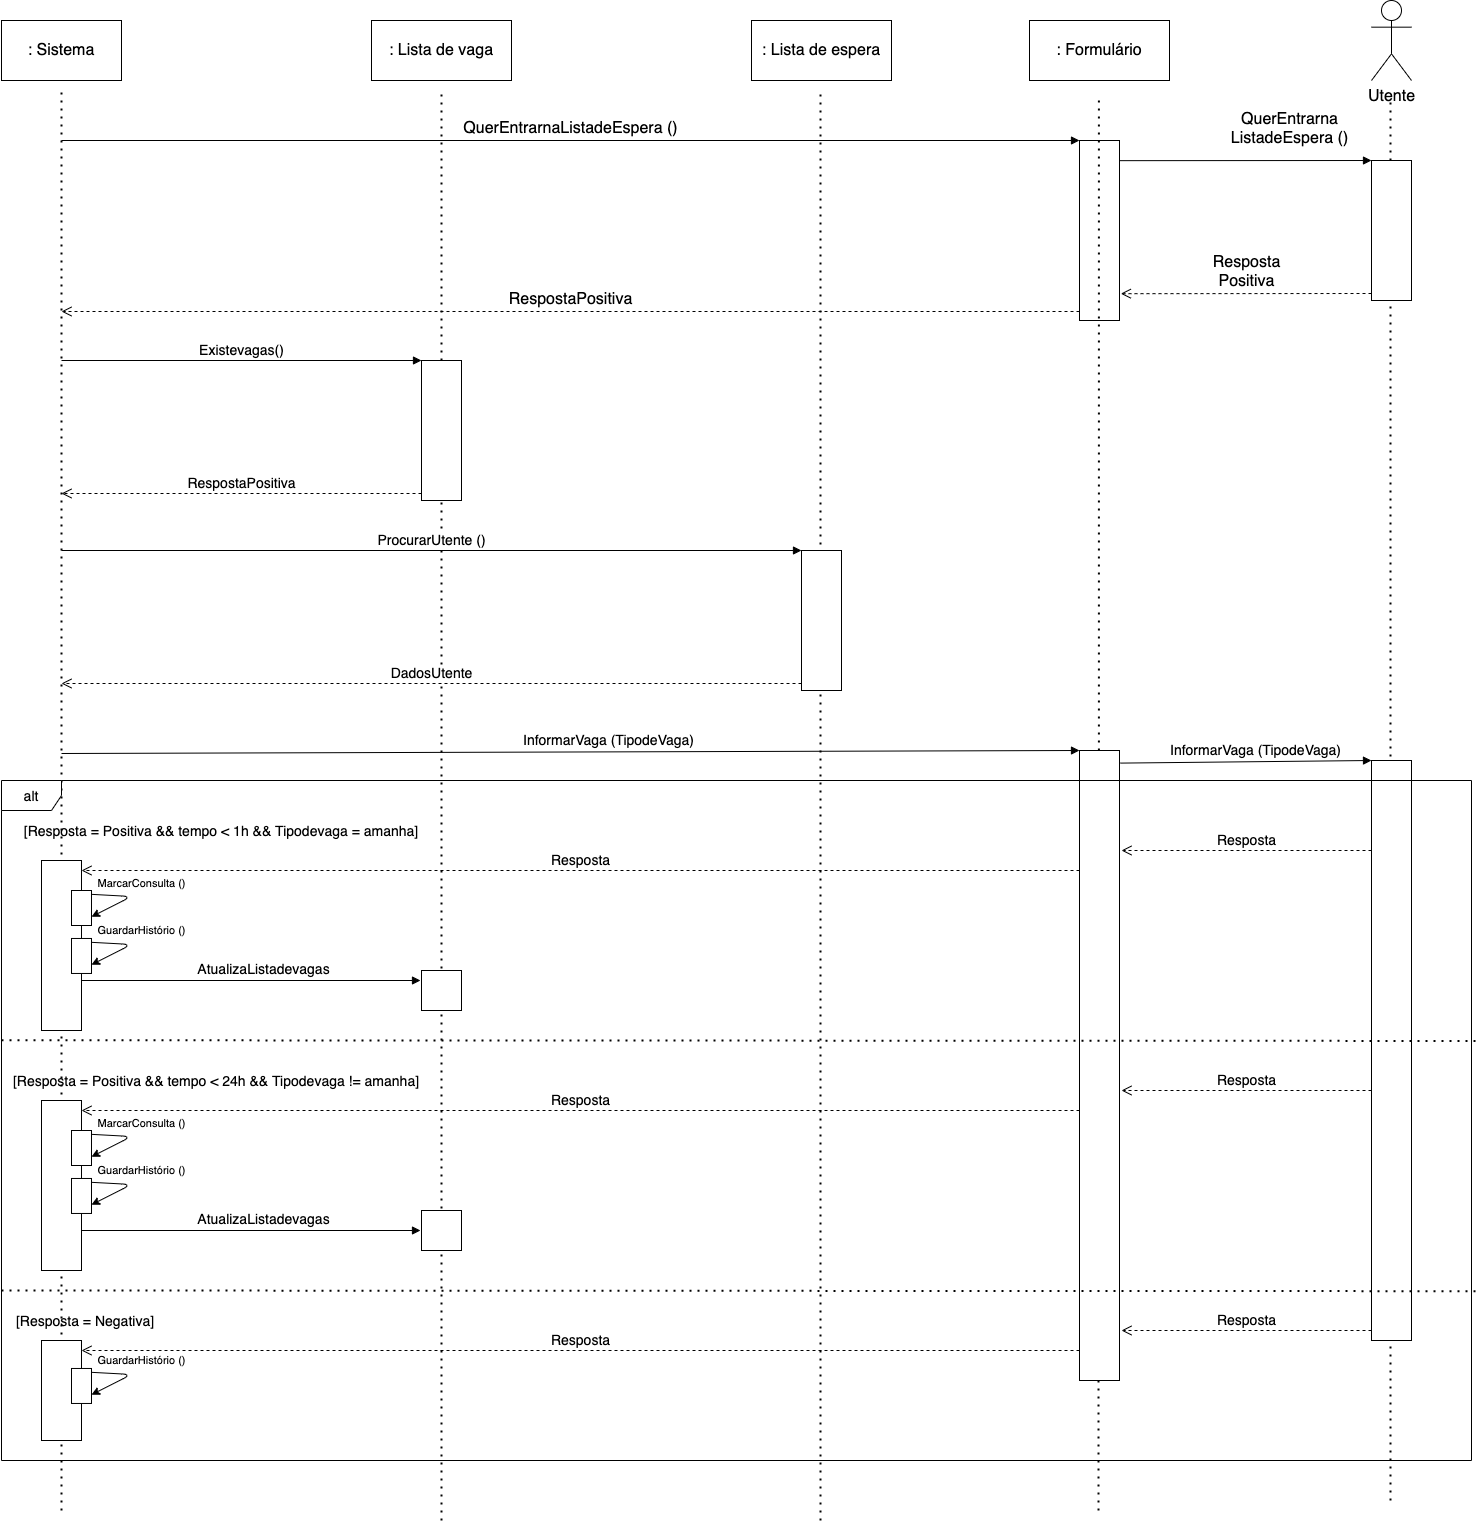

The diagram above was exported from draw.io. Its source (the exported page's mxGraphModel, read from the mxfile embedded in the PNG):
<mxGraphModel dx="946" dy="609" grid="1" gridSize="10" guides="1" tooltips="1" connect="1" arrows="1" fold="1" page="1" pageScale="1" pageWidth="2336" pageHeight="1654" math="0" shadow="0">
  <root>
    <mxCell id="0" />
    <mxCell id="1" parent="0" />
    <mxCell id="HVs9noW8Cs3Wsttf9LCI-1" value=": Sistema" style="rounded=0;whiteSpace=wrap;html=1;fontSize=16;" parent="1" vertex="1">
      <mxGeometry x="80" y="60" width="120" height="60" as="geometry" />
    </mxCell>
    <mxCell id="HVs9noW8Cs3Wsttf9LCI-2" value="" style="endArrow=none;dashed=1;html=1;dashPattern=1 3;strokeWidth=2;fontSize=16;" parent="1" edge="1">
      <mxGeometry width="50" height="50" relative="1" as="geometry">
        <mxPoint x="140" y="1550" as="sourcePoint" />
        <mxPoint x="140" y="130" as="targetPoint" />
      </mxGeometry>
    </mxCell>
    <mxCell id="HVs9noW8Cs3Wsttf9LCI-3" value=": Lista de vaga" style="rounded=0;whiteSpace=wrap;html=1;fontSize=16;" parent="1" vertex="1">
      <mxGeometry x="450" y="60" width="140" height="60" as="geometry" />
    </mxCell>
    <mxCell id="HVs9noW8Cs3Wsttf9LCI-4" value="" style="endArrow=none;dashed=1;html=1;dashPattern=1 3;strokeWidth=2;fontSize=16;" parent="1" source="9rK2mx8AJZ_IYX5JUG2S-1" edge="1">
      <mxGeometry width="50" height="50" relative="1" as="geometry">
        <mxPoint x="520" y="1040" as="sourcePoint" />
        <mxPoint x="520" y="130" as="targetPoint" />
      </mxGeometry>
    </mxCell>
    <mxCell id="HVs9noW8Cs3Wsttf9LCI-5" value=": Lista de espera" style="rounded=0;whiteSpace=wrap;html=1;fontSize=16;" parent="1" vertex="1">
      <mxGeometry x="830" y="60" width="140" height="60" as="geometry" />
    </mxCell>
    <mxCell id="HVs9noW8Cs3Wsttf9LCI-6" value="" style="endArrow=none;dashed=1;html=1;dashPattern=1 3;strokeWidth=2;fontSize=16;" parent="1" edge="1">
      <mxGeometry width="50" height="50" relative="1" as="geometry">
        <mxPoint x="899" y="1560" as="sourcePoint" />
        <mxPoint x="899" y="130" as="targetPoint" />
      </mxGeometry>
    </mxCell>
    <mxCell id="HVs9noW8Cs3Wsttf9LCI-7" value="Utente" style="shape=umlActor;verticalLabelPosition=bottom;verticalAlign=top;html=1;outlineConnect=0;fontSize=16;" parent="1" vertex="1">
      <mxGeometry x="1450" y="40" width="40" height="80" as="geometry" />
    </mxCell>
    <mxCell id="HVs9noW8Cs3Wsttf9LCI-8" value="" style="endArrow=none;dashed=1;html=1;dashPattern=1 3;strokeWidth=2;fontSize=16;" parent="1" source="wU7JkFVAWZEECIcd1Hod-3" edge="1">
      <mxGeometry width="50" height="50" relative="1" as="geometry">
        <mxPoint x="1469" y="1200" as="sourcePoint" />
        <mxPoint x="1469" y="140" as="targetPoint" />
      </mxGeometry>
    </mxCell>
    <mxCell id="HVs9noW8Cs3Wsttf9LCI-9" value="" style="html=1;points=[];perimeter=orthogonalPerimeter;strokeColor=#000000;fontSize=16;" parent="1" vertex="1">
      <mxGeometry x="1158" y="180" width="40" height="180" as="geometry" />
    </mxCell>
    <mxCell id="HVs9noW8Cs3Wsttf9LCI-10" value="QuerEntrarnaListadeEspera ()" style="html=1;verticalAlign=bottom;endArrow=block;entryX=0;entryY=0;fontSize=16;" parent="1" target="HVs9noW8Cs3Wsttf9LCI-9" edge="1">
      <mxGeometry relative="1" as="geometry">
        <mxPoint x="140" y="180" as="sourcePoint" />
      </mxGeometry>
    </mxCell>
    <mxCell id="HVs9noW8Cs3Wsttf9LCI-11" value="RespostaPositiva" style="html=1;verticalAlign=bottom;endArrow=open;dashed=1;endSize=8;exitX=0;exitY=0.95;fontSize=16;" parent="1" source="HVs9noW8Cs3Wsttf9LCI-9" edge="1">
      <mxGeometry relative="1" as="geometry">
        <mxPoint x="140" y="351" as="targetPoint" />
      </mxGeometry>
    </mxCell>
    <mxCell id="9rK2mx8AJZ_IYX5JUG2S-2" value="Existevagas()" style="html=1;verticalAlign=bottom;endArrow=block;entryX=0;entryY=0;fontSize=14;" parent="1" target="9rK2mx8AJZ_IYX5JUG2S-1" edge="1">
      <mxGeometry relative="1" as="geometry">
        <mxPoint x="140" y="400" as="sourcePoint" />
      </mxGeometry>
    </mxCell>
    <mxCell id="9rK2mx8AJZ_IYX5JUG2S-3" value="RespostaPositiva" style="html=1;verticalAlign=bottom;endArrow=open;dashed=1;endSize=8;exitX=0;exitY=0.95;fontSize=14;" parent="1" source="9rK2mx8AJZ_IYX5JUG2S-1" edge="1">
      <mxGeometry relative="1" as="geometry">
        <mxPoint x="140" y="533" as="targetPoint" />
      </mxGeometry>
    </mxCell>
    <mxCell id="9rK2mx8AJZ_IYX5JUG2S-1" value="" style="html=1;points=[];perimeter=orthogonalPerimeter;strokeColor=#000000;" parent="1" vertex="1">
      <mxGeometry x="500" y="400" width="40" height="140" as="geometry" />
    </mxCell>
    <mxCell id="9rK2mx8AJZ_IYX5JUG2S-5" value="" style="endArrow=none;dashed=1;html=1;dashPattern=1 3;strokeWidth=2;fontSize=16;" parent="1" target="9rK2mx8AJZ_IYX5JUG2S-1" edge="1">
      <mxGeometry width="50" height="50" relative="1" as="geometry">
        <mxPoint x="520" y="1560" as="sourcePoint" />
        <mxPoint x="520" y="130" as="targetPoint" />
      </mxGeometry>
    </mxCell>
    <mxCell id="9rK2mx8AJZ_IYX5JUG2S-10" value="ProcurarUtente ()" style="html=1;verticalAlign=bottom;endArrow=block;entryX=0;entryY=0;fontSize=14;" parent="1" target="9rK2mx8AJZ_IYX5JUG2S-12" edge="1">
      <mxGeometry relative="1" as="geometry">
        <mxPoint x="140" y="590" as="sourcePoint" />
      </mxGeometry>
    </mxCell>
    <mxCell id="9rK2mx8AJZ_IYX5JUG2S-11" value="DadosUtente" style="html=1;verticalAlign=bottom;endArrow=open;dashed=1;endSize=8;exitX=0;exitY=0.95;fontSize=14;" parent="1" source="9rK2mx8AJZ_IYX5JUG2S-12" edge="1">
      <mxGeometry relative="1" as="geometry">
        <mxPoint x="140" y="723" as="targetPoint" />
      </mxGeometry>
    </mxCell>
    <mxCell id="9rK2mx8AJZ_IYX5JUG2S-12" value="" style="html=1;points=[];perimeter=orthogonalPerimeter;strokeColor=#000000;" parent="1" vertex="1">
      <mxGeometry x="880" y="590" width="40" height="140" as="geometry" />
    </mxCell>
    <mxCell id="9rK2mx8AJZ_IYX5JUG2S-13" value="InformarVaga (TipodeVaga)" style="html=1;verticalAlign=bottom;endArrow=block;entryX=0;entryY=0;fontSize=14;" parent="1" target="9rK2mx8AJZ_IYX5JUG2S-15" edge="1">
      <mxGeometry x="0.0753" y="1" relative="1" as="geometry">
        <mxPoint x="140" y="793" as="sourcePoint" />
        <mxPoint as="offset" />
      </mxGeometry>
    </mxCell>
    <mxCell id="wU7JkFVAWZEECIcd1Hod-1" value=": Formulário" style="rounded=0;whiteSpace=wrap;html=1;fontSize=16;" parent="1" vertex="1">
      <mxGeometry x="1108" y="60" width="140" height="60" as="geometry" />
    </mxCell>
    <mxCell id="wU7JkFVAWZEECIcd1Hod-2" value="" style="endArrow=none;dashed=1;html=1;dashPattern=1 3;strokeWidth=2;fontSize=16;" parent="1" source="9rK2mx8AJZ_IYX5JUG2S-15" edge="1">
      <mxGeometry width="50" height="50" relative="1" as="geometry">
        <mxPoint x="1177.4099999999999" y="1210" as="sourcePoint" />
        <mxPoint x="1177.4099999999999" y="140" as="targetPoint" />
      </mxGeometry>
    </mxCell>
    <mxCell id="wU7JkFVAWZEECIcd1Hod-4" value="QuerEntrarna&lt;br&gt;ListadeEspera ()" style="html=1;verticalAlign=bottom;endArrow=block;entryX=0;entryY=0;fontSize=16;exitX=1.014;exitY=0.112;exitDx=0;exitDy=0;exitPerimeter=0;" parent="1" source="HVs9noW8Cs3Wsttf9LCI-9" target="wU7JkFVAWZEECIcd1Hod-3" edge="1">
      <mxGeometry x="0.3442" y="10" relative="1" as="geometry">
        <mxPoint x="1198" y="190" as="sourcePoint" />
        <mxPoint as="offset" />
      </mxGeometry>
    </mxCell>
    <mxCell id="wU7JkFVAWZEECIcd1Hod-5" value="Resposta&lt;br&gt;Positiva" style="html=1;verticalAlign=bottom;endArrow=open;dashed=1;endSize=8;exitX=0;exitY=0.95;fontSize=16;entryX=1.033;entryY=0.851;entryDx=0;entryDy=0;entryPerimeter=0;" parent="1" source="wU7JkFVAWZEECIcd1Hod-3" target="HVs9noW8Cs3Wsttf9LCI-9" edge="1">
      <mxGeometry relative="1" as="geometry">
        <mxPoint x="1198" y="323" as="targetPoint" />
      </mxGeometry>
    </mxCell>
    <mxCell id="wU7JkFVAWZEECIcd1Hod-3" value="" style="html=1;points=[];perimeter=orthogonalPerimeter;strokeColor=#000000;fontSize=16;" parent="1" vertex="1">
      <mxGeometry x="1450" y="200" width="40" height="140" as="geometry" />
    </mxCell>
    <mxCell id="wU7JkFVAWZEECIcd1Hod-6" value="" style="endArrow=none;dashed=1;html=1;dashPattern=1 3;strokeWidth=2;fontSize=16;" parent="1" target="wU7JkFVAWZEECIcd1Hod-3" edge="1">
      <mxGeometry width="50" height="50" relative="1" as="geometry">
        <mxPoint x="1469" y="1540" as="sourcePoint" />
        <mxPoint x="1469" y="140" as="targetPoint" />
      </mxGeometry>
    </mxCell>
    <mxCell id="9rK2mx8AJZ_IYX5JUG2S-15" value="" style="html=1;points=[];perimeter=orthogonalPerimeter;strokeColor=#000000;" parent="1" vertex="1">
      <mxGeometry x="1158" y="790" width="40" height="630" as="geometry" />
    </mxCell>
    <mxCell id="wU7JkFVAWZEECIcd1Hod-7" value="" style="endArrow=none;dashed=1;html=1;dashPattern=1 3;strokeWidth=2;fontSize=16;" parent="1" edge="1">
      <mxGeometry width="50" height="50" relative="1" as="geometry">
        <mxPoint x="1177" y="1550" as="sourcePoint" />
        <mxPoint x="1177" y="1420" as="targetPoint" />
      </mxGeometry>
    </mxCell>
    <mxCell id="KhOwx7fqE66VObXmls67-1" value="InformarVaga (TipodeVaga)" style="html=1;verticalAlign=bottom;endArrow=block;entryX=0;entryY=0;fontSize=14;exitX=1.026;exitY=0.02;exitDx=0;exitDy=0;exitPerimeter=0;" parent="1" source="9rK2mx8AJZ_IYX5JUG2S-15" target="KhOwx7fqE66VObXmls67-2" edge="1">
      <mxGeometry x="0.0753" y="1" relative="1" as="geometry">
        <mxPoint x="1201.5999755859375" y="800" as="sourcePoint" />
        <mxPoint as="offset" />
      </mxGeometry>
    </mxCell>
    <mxCell id="KhOwx7fqE66VObXmls67-2" value="" style="html=1;points=[];perimeter=orthogonalPerimeter;strokeColor=#000000;" parent="1" vertex="1">
      <mxGeometry x="1450" y="800" width="40" height="580" as="geometry" />
    </mxCell>
    <mxCell id="KhOwx7fqE66VObXmls67-3" value="alt" style="shape=umlFrame;whiteSpace=wrap;html=1;fontSize=14;" parent="1" vertex="1">
      <mxGeometry x="80" y="820" width="1470" height="680" as="geometry" />
    </mxCell>
    <mxCell id="KhOwx7fqE66VObXmls67-4" value="[Resposta = Positiva &amp;amp;&amp;amp; tempo &amp;lt; 1h &amp;amp;&amp;amp; Tipodevaga = amanha]" style="text;html=1;strokeColor=none;fillColor=none;align=center;verticalAlign=middle;whiteSpace=wrap;rounded=0;fontSize=14;" parent="1" vertex="1">
      <mxGeometry x="100" y="860" width="400" height="20" as="geometry" />
    </mxCell>
    <mxCell id="KhOwx7fqE66VObXmls67-5" value="[Resposta = Positiva &amp;amp;&amp;amp; tempo &amp;lt; 24h &amp;amp;&amp;amp; Tipodevaga != amanha]" style="text;html=1;strokeColor=none;fillColor=none;align=center;verticalAlign=middle;whiteSpace=wrap;rounded=0;fontSize=14;" parent="1" vertex="1">
      <mxGeometry x="90" y="1110" width="410" height="20" as="geometry" />
    </mxCell>
    <mxCell id="KhOwx7fqE66VObXmls67-7" value="Resposta" style="html=1;verticalAlign=bottom;endArrow=open;dashed=1;endSize=8;fontSize=14;" parent="1" edge="1">
      <mxGeometry relative="1" as="geometry">
        <mxPoint x="1200" y="890" as="targetPoint" />
        <mxPoint x="1450" y="890" as="sourcePoint" />
      </mxGeometry>
    </mxCell>
    <mxCell id="KhOwx7fqE66VObXmls67-8" value="Resposta" style="html=1;verticalAlign=bottom;endArrow=open;dashed=1;endSize=8;fontSize=14;" parent="1" edge="1">
      <mxGeometry relative="1" as="geometry">
        <mxPoint x="160" y="910" as="targetPoint" />
        <mxPoint x="1158" y="910" as="sourcePoint" />
      </mxGeometry>
    </mxCell>
    <mxCell id="KhOwx7fqE66VObXmls67-9" value="" style="html=1;points=[];perimeter=orthogonalPerimeter;strokeColor=#000000;" parent="1" vertex="1">
      <mxGeometry x="120" y="900" width="40" height="170" as="geometry" />
    </mxCell>
    <mxCell id="KhOwx7fqE66VObXmls67-12" value="" style="rounded=0;whiteSpace=wrap;html=1;fillColor=#FFFFFF;gradientColor=none;" parent="1" vertex="1">
      <mxGeometry x="150" y="977.97" width="20" height="35" as="geometry" />
    </mxCell>
    <mxCell id="KhOwx7fqE66VObXmls67-13" value="" style="endArrow=classic;html=1;exitX=1.031;exitY=0.111;exitDx=0;exitDy=0;entryX=1;entryY=0.75;entryDx=0;entryDy=0;exitPerimeter=0;" parent="1" source="KhOwx7fqE66VObXmls67-12" target="KhOwx7fqE66VObXmls67-12" edge="1">
      <mxGeometry width="50" height="50" relative="1" as="geometry">
        <mxPoint x="90" y="1012.97" as="sourcePoint" />
        <mxPoint x="240" y="992.97" as="targetPoint" />
        <Array as="points">
          <mxPoint x="210" y="983.97" />
        </Array>
      </mxGeometry>
    </mxCell>
    <mxCell id="KhOwx7fqE66VObXmls67-14" value="GuardarHistório ()" style="edgeLabel;html=1;align=center;verticalAlign=middle;resizable=0;points=[];fontSize=11;" parent="KhOwx7fqE66VObXmls67-13" vertex="1" connectable="0">
      <mxGeometry x="-0.6097" relative="1" as="geometry">
        <mxPoint x="32.739999999999995" y="-12.739999999999998" as="offset" />
      </mxGeometry>
    </mxCell>
    <mxCell id="KhOwx7fqE66VObXmls67-15" value="AtualizaListadevagas" style="html=1;verticalAlign=bottom;endArrow=block;fontSize=14;" parent="1" edge="1">
      <mxGeometry x="0.0753" y="1" relative="1" as="geometry">
        <mxPoint x="160" y="1020" as="sourcePoint" />
        <mxPoint x="499" y="1020" as="targetPoint" />
        <mxPoint as="offset" />
      </mxGeometry>
    </mxCell>
    <mxCell id="KhOwx7fqE66VObXmls67-16" value="" style="html=1;points=[];perimeter=orthogonalPerimeter;strokeColor=#000000;" parent="1" vertex="1">
      <mxGeometry x="500" y="1010" width="40" height="40" as="geometry" />
    </mxCell>
    <mxCell id="KhOwx7fqE66VObXmls67-17" value="" style="rounded=0;whiteSpace=wrap;html=1;fillColor=#FFFFFF;gradientColor=none;" parent="1" vertex="1">
      <mxGeometry x="150" y="930" width="20" height="35" as="geometry" />
    </mxCell>
    <mxCell id="KhOwx7fqE66VObXmls67-18" value="" style="endArrow=classic;html=1;exitX=1.031;exitY=0.111;exitDx=0;exitDy=0;entryX=1;entryY=0.75;entryDx=0;entryDy=0;exitPerimeter=0;" parent="1" source="KhOwx7fqE66VObXmls67-17" target="KhOwx7fqE66VObXmls67-17" edge="1">
      <mxGeometry width="50" height="50" relative="1" as="geometry">
        <mxPoint x="90" y="965" as="sourcePoint" />
        <mxPoint x="240" y="945" as="targetPoint" />
        <Array as="points">
          <mxPoint x="210" y="936" />
        </Array>
      </mxGeometry>
    </mxCell>
    <mxCell id="KhOwx7fqE66VObXmls67-19" value="MarcarConsulta ()" style="edgeLabel;html=1;align=center;verticalAlign=middle;resizable=0;points=[];fontSize=11;" parent="KhOwx7fqE66VObXmls67-18" vertex="1" connectable="0">
      <mxGeometry x="-0.6097" relative="1" as="geometry">
        <mxPoint x="32.739999999999995" y="-12.739999999999998" as="offset" />
      </mxGeometry>
    </mxCell>
    <mxCell id="KhOwx7fqE66VObXmls67-21" value="Resposta" style="html=1;verticalAlign=bottom;endArrow=open;dashed=1;endSize=8;fontSize=14;" parent="1" edge="1">
      <mxGeometry relative="1" as="geometry">
        <mxPoint x="1200" y="1130" as="targetPoint" />
        <mxPoint x="1450" y="1130" as="sourcePoint" />
      </mxGeometry>
    </mxCell>
    <mxCell id="KhOwx7fqE66VObXmls67-22" value="Resposta" style="html=1;verticalAlign=bottom;endArrow=open;dashed=1;endSize=8;fontSize=14;" parent="1" edge="1">
      <mxGeometry relative="1" as="geometry">
        <mxPoint x="160" y="1150" as="targetPoint" />
        <mxPoint x="1158" y="1150" as="sourcePoint" />
      </mxGeometry>
    </mxCell>
    <mxCell id="KhOwx7fqE66VObXmls67-23" value="" style="html=1;points=[];perimeter=orthogonalPerimeter;strokeColor=#000000;" parent="1" vertex="1">
      <mxGeometry x="120" y="1140" width="40" height="170" as="geometry" />
    </mxCell>
    <mxCell id="KhOwx7fqE66VObXmls67-24" value="" style="rounded=0;whiteSpace=wrap;html=1;fillColor=#FFFFFF;gradientColor=none;" parent="1" vertex="1">
      <mxGeometry x="150" y="1217.97" width="20" height="35" as="geometry" />
    </mxCell>
    <mxCell id="KhOwx7fqE66VObXmls67-25" value="" style="endArrow=classic;html=1;exitX=1.031;exitY=0.111;exitDx=0;exitDy=0;entryX=1;entryY=0.75;entryDx=0;entryDy=0;exitPerimeter=0;" parent="1" source="KhOwx7fqE66VObXmls67-24" target="KhOwx7fqE66VObXmls67-24" edge="1">
      <mxGeometry width="50" height="50" relative="1" as="geometry">
        <mxPoint x="90" y="1252.97" as="sourcePoint" />
        <mxPoint x="240" y="1232.97" as="targetPoint" />
        <Array as="points">
          <mxPoint x="210" y="1223.97" />
        </Array>
      </mxGeometry>
    </mxCell>
    <mxCell id="KhOwx7fqE66VObXmls67-26" value="GuardarHistório ()" style="edgeLabel;html=1;align=center;verticalAlign=middle;resizable=0;points=[];fontSize=11;" parent="KhOwx7fqE66VObXmls67-25" vertex="1" connectable="0">
      <mxGeometry x="-0.6097" relative="1" as="geometry">
        <mxPoint x="32.739999999999995" y="-12.739999999999998" as="offset" />
      </mxGeometry>
    </mxCell>
    <mxCell id="KhOwx7fqE66VObXmls67-27" value="AtualizaListadevagas" style="html=1;verticalAlign=bottom;endArrow=block;fontSize=14;" parent="1" edge="1">
      <mxGeometry x="0.0753" y="1" relative="1" as="geometry">
        <mxPoint x="160" y="1270" as="sourcePoint" />
        <mxPoint x="499" y="1270" as="targetPoint" />
        <mxPoint as="offset" />
      </mxGeometry>
    </mxCell>
    <mxCell id="KhOwx7fqE66VObXmls67-28" value="" style="html=1;points=[];perimeter=orthogonalPerimeter;strokeColor=#000000;" parent="1" vertex="1">
      <mxGeometry x="500" y="1250" width="40" height="40" as="geometry" />
    </mxCell>
    <mxCell id="KhOwx7fqE66VObXmls67-29" value="" style="rounded=0;whiteSpace=wrap;html=1;fillColor=#FFFFFF;gradientColor=none;" parent="1" vertex="1">
      <mxGeometry x="150" y="1170" width="20" height="35" as="geometry" />
    </mxCell>
    <mxCell id="KhOwx7fqE66VObXmls67-30" value="" style="endArrow=classic;html=1;exitX=1.031;exitY=0.111;exitDx=0;exitDy=0;entryX=1;entryY=0.75;entryDx=0;entryDy=0;exitPerimeter=0;" parent="1" source="KhOwx7fqE66VObXmls67-29" target="KhOwx7fqE66VObXmls67-29" edge="1">
      <mxGeometry width="50" height="50" relative="1" as="geometry">
        <mxPoint x="90" y="1205" as="sourcePoint" />
        <mxPoint x="240" y="1185" as="targetPoint" />
        <Array as="points">
          <mxPoint x="210" y="1176" />
        </Array>
      </mxGeometry>
    </mxCell>
    <mxCell id="KhOwx7fqE66VObXmls67-31" value="MarcarConsulta ()" style="edgeLabel;html=1;align=center;verticalAlign=middle;resizable=0;points=[];fontSize=11;" parent="KhOwx7fqE66VObXmls67-30" vertex="1" connectable="0">
      <mxGeometry x="-0.6097" relative="1" as="geometry">
        <mxPoint x="32.739999999999995" y="-12.739999999999998" as="offset" />
      </mxGeometry>
    </mxCell>
    <mxCell id="KhOwx7fqE66VObXmls67-32" value="[Resposta = Negativa]" style="text;html=1;strokeColor=none;fillColor=none;align=center;verticalAlign=middle;whiteSpace=wrap;rounded=0;fontSize=14;" parent="1" vertex="1">
      <mxGeometry x="90" y="1350" width="148" height="20" as="geometry" />
    </mxCell>
    <mxCell id="KhOwx7fqE66VObXmls67-33" value="Resposta" style="html=1;verticalAlign=bottom;endArrow=open;dashed=1;endSize=8;fontSize=14;" parent="1" edge="1">
      <mxGeometry relative="1" as="geometry">
        <mxPoint x="1200" y="1370" as="targetPoint" />
        <mxPoint x="1450" y="1370" as="sourcePoint" />
      </mxGeometry>
    </mxCell>
    <mxCell id="KhOwx7fqE66VObXmls67-34" value="Resposta" style="html=1;verticalAlign=bottom;endArrow=open;dashed=1;endSize=8;fontSize=14;" parent="1" edge="1">
      <mxGeometry relative="1" as="geometry">
        <mxPoint x="160" y="1390" as="targetPoint" />
        <mxPoint x="1158" y="1390" as="sourcePoint" />
      </mxGeometry>
    </mxCell>
    <mxCell id="KhOwx7fqE66VObXmls67-35" value="" style="html=1;points=[];perimeter=orthogonalPerimeter;strokeColor=#000000;" parent="1" vertex="1">
      <mxGeometry x="120" y="1380" width="40" height="100" as="geometry" />
    </mxCell>
    <mxCell id="KhOwx7fqE66VObXmls67-36" value="" style="rounded=0;whiteSpace=wrap;html=1;fillColor=#FFFFFF;gradientColor=none;" parent="1" vertex="1">
      <mxGeometry x="150" y="1407.97" width="20" height="35" as="geometry" />
    </mxCell>
    <mxCell id="KhOwx7fqE66VObXmls67-37" value="" style="endArrow=classic;html=1;exitX=1.031;exitY=0.111;exitDx=0;exitDy=0;entryX=1;entryY=0.75;entryDx=0;entryDy=0;exitPerimeter=0;" parent="1" source="KhOwx7fqE66VObXmls67-36" target="KhOwx7fqE66VObXmls67-36" edge="1">
      <mxGeometry width="50" height="50" relative="1" as="geometry">
        <mxPoint x="90" y="1442.97" as="sourcePoint" />
        <mxPoint x="240" y="1422.97" as="targetPoint" />
        <Array as="points">
          <mxPoint x="210" y="1413.97" />
        </Array>
      </mxGeometry>
    </mxCell>
    <mxCell id="KhOwx7fqE66VObXmls67-38" value="GuardarHistório ()" style="edgeLabel;html=1;align=center;verticalAlign=middle;resizable=0;points=[];fontSize=11;" parent="KhOwx7fqE66VObXmls67-37" vertex="1" connectable="0">
      <mxGeometry x="-0.6097" relative="1" as="geometry">
        <mxPoint x="32.739999999999995" y="-12.739999999999998" as="offset" />
      </mxGeometry>
    </mxCell>
    <mxCell id="KhOwx7fqE66VObXmls67-46" value="" style="endArrow=none;dashed=1;html=1;dashPattern=1 3;strokeWidth=2;exitX=0;exitY=0.382;exitDx=0;exitDy=0;exitPerimeter=0;entryX=1.006;entryY=0.383;entryDx=0;entryDy=0;entryPerimeter=0;" parent="1" source="KhOwx7fqE66VObXmls67-3" target="KhOwx7fqE66VObXmls67-3" edge="1">
      <mxGeometry width="50" height="50" relative="1" as="geometry">
        <mxPoint x="470" y="1230" as="sourcePoint" />
        <mxPoint x="520" y="1180" as="targetPoint" />
      </mxGeometry>
    </mxCell>
    <mxCell id="KhOwx7fqE66VObXmls67-47" value="" style="endArrow=none;dashed=1;html=1;dashPattern=1 3;strokeWidth=2;exitX=0;exitY=0.382;exitDx=0;exitDy=0;exitPerimeter=0;entryX=1.006;entryY=0.383;entryDx=0;entryDy=0;entryPerimeter=0;" parent="1" edge="1">
      <mxGeometry width="50" height="50" relative="1" as="geometry">
        <mxPoint x="80" y="1329.9999999999998" as="sourcePoint" />
        <mxPoint x="1558.8200000000002" y="1330.68" as="targetPoint" />
      </mxGeometry>
    </mxCell>
  </root>
</mxGraphModel>